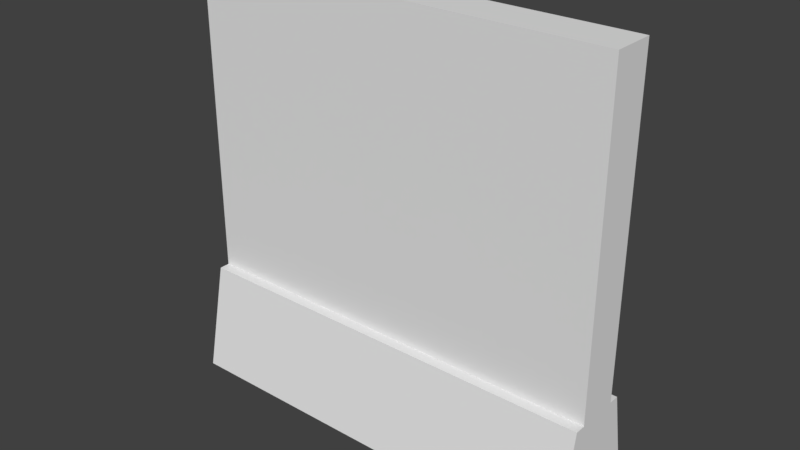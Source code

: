 # Source: Wall1.blend  (saved by Blender 2.77.0; exported with 4.5.12 LTS)
import bpy
from mathutils import Matrix  # noqa: F401  (used for matrix-valued properties, if any)

bpy.ops.wm.read_factory_settings(use_empty=True)
scene = bpy.context.scene
scene.name = 'Scene'

# ---- collections
col_collection_1 = bpy.data.collections.new('Collection 1'); scene.collection.children.link(col_collection_1)

# ---- world
world_world = bpy.data.worlds.new('World'); scene.world = world_world
world_world.color = (0.05088, 0.05088, 0.05088)
world_world.use_sun_shadow = False
world_world.sun_shadow_jitter_overblur = 0.0
world_world.cycles.sampling_method = 'MANUAL'

# ---- meshes
me_cube = bpy.data.meshes.new('Cube')
me_cube.from_pydata([(-1.0, 0.0, 0.0), (-1.0, 0.0, 2.0), (-1.0, 0.1, 0.0), (-1.0, 0.1, 2.0), (1.0, 0.0, 0.0), (1.0, 0.0, 2.0), (1.0, 0.1, 0.0), (1.0, 0.1, 2.0), (-1.0, 0.0, 0.5), (-1.0, 0.1, 0.5), (1.0, 0.1, 0.5), (1.0, 0.0, 0.5), (-1.0, 0.15, 0.5), (-1.0, 0.25, 0.0), (1.0, 0.15, 0.5), (1.0, 0.25, 0.0)], [], [(8, 9, 2, 0), (2, 9, 12, 13), (10, 11, 4, 6), (0, 2, 6, 4), (5, 7, 3, 1), (7, 5, 11, 10), (3, 7, 10, 9), (1, 3, 9, 8), (12, 14, 15, 13), (10, 6, 15, 14), (6, 2, 13, 15), (9, 10, 14, 12)])
me_cube.use_remesh_preserve_volume = False
me_cube.use_remesh_preserve_attributes = False
me_cube.use_mirror_vertex_groups = False
me_cube.update()

# ---- objects
ob_cube = bpy.data.objects.new('Cube', me_cube)

# ---- transforms, parenting, visibility, modifiers, constraints
ob_cube.location = (0.0, 0.0, 0.0)
ob_cube.lineart.crease_threshold = 0.0
_m = ob_cube.modifiers.new('Mirror', 'MIRROR')
_m.use_axis = (False, True, False)

# ---- collection membership
col_collection_1.objects.link(ob_cube)

# ---- scene / render settings (as saved in the file)
scene.frame_start = 1; scene.frame_end = 250; scene.frame_set(1)
scene.render.engine = 'BLENDER_EEVEE_NEXT'
scene.render.resolution_percentage = 50
scene.render.dither_intensity = 0.0
scene.cycles.use_denoising = False
scene.cycles.samples = 128
scene.cycles.sampling_pattern = 'TABULATED_SOBOL'
scene.cycles.light_sampling_threshold = 0.0
scene.cycles.use_adaptive_sampling = False
scene.cycles.use_light_tree = False
scene.cycles.blur_glossy = 0.0
scene.cycles.sample_clamp_indirect = 0.0
scene.view_settings.view_transform = 'Standard'
bpy.context.view_layer.update()

# ---- added for rendering (the .blend has no active camera and no usable light): camera, sun
cam_auto = bpy.data.cameras.new('AutoCamera')
cam_auto.lens = 50.0
cam_auto.sensor_width = 36.0
cam_auto.clip_end = 1000.0
ob_auto_camera = bpy.data.objects.new('AutoCamera', cam_auto)
scene.collection.objects.link(ob_auto_camera)
ob_auto_camera.location = (2.65751, -3.18901, 3.126)
ob_auto_camera.rotation_euler = (1.09748, -7.21219e-08, 0.694738)
scene.camera = ob_auto_camera
light_auto_sun = bpy.data.lights.new('AutoSun', 'SUN')
light_auto_sun.energy = 3.0
light_auto_sun.angle = 0.0523599
ob_auto_sun = bpy.data.objects.new('AutoSun', light_auto_sun)
scene.collection.objects.link(ob_auto_sun)
ob_auto_sun.rotation_euler = (0.872665, 0.174533, 0.523599)
bpy.context.view_layer.update()
